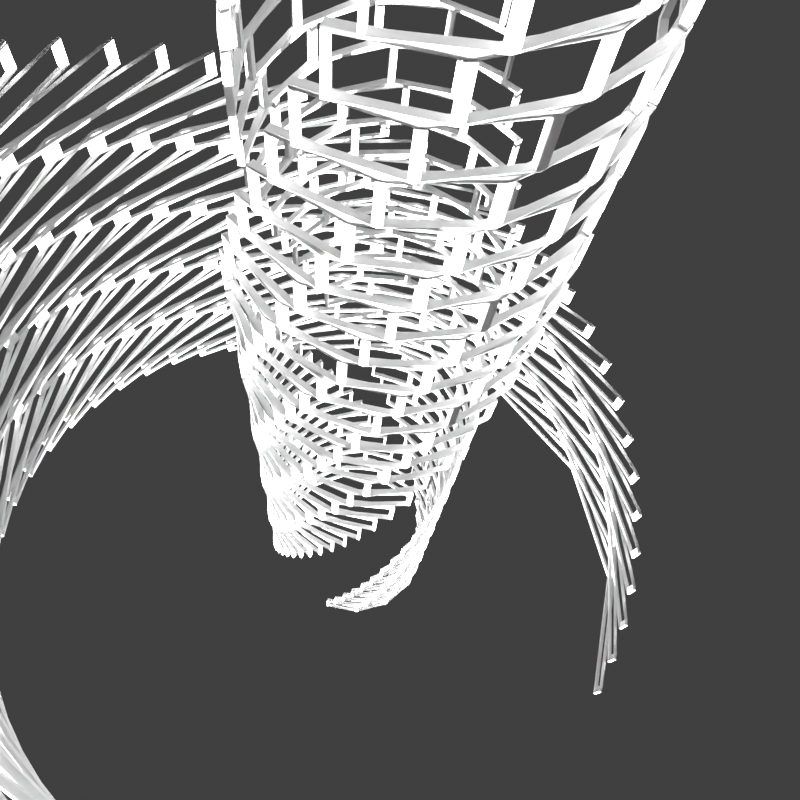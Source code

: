 # Source: case.blend  (saved by Blender 4.0.36; exported with 4.5.12 LTS)
import bpy
from mathutils import Matrix  # noqa: F401  (used for matrix-valued properties, if any)

bpy.ops.wm.read_factory_settings(use_empty=True)
scene = bpy.context.scene
scene.name = 'Scene'

# ---- collections
col_collection = bpy.data.collections.new('Collection'); scene.collection.children.link(col_collection)

# ---- materials (node trees are filled in below, after node groups)
mat_blue = bpy.data.materials.new('Blue')
mat_blue.use_transparent_shadow = False
mat_vert = bpy.data.materials.new('Vert')
mat_vert.use_transparent_shadow = False

# ---- material node trees
mat_blue.use_nodes = True; mat_blue.node_tree.nodes.clear()
_N = mat_blue.node_tree.nodes; _L = mat_blue.node_tree.links
n0 = _N.new('ShaderNodeBsdfPrincipled'); n0.name = 'Principled BSDF'; n0.location = (10, 300)
n0.inputs[0].default_value = (0.0, 0.01392, 0.8003, 1.0)
n0.inputs[2].default_value = 0.4093
n0.inputs[3].default_value = 1.45
n0.inputs[4].default_value = 0.4767
n1 = _N.new('ShaderNodeOutputMaterial'); n1.name = 'Material Output'; n1.location = (300, 300)
_L.new(n0.outputs[0], n1.inputs[0])
n1.is_active_output = True
mat_vert.use_nodes = True; mat_vert.node_tree.nodes.clear()
_N = mat_vert.node_tree.nodes; _L = mat_vert.node_tree.links
n0 = _N.new('ShaderNodeBsdfPrincipled'); n0.name = 'Principled BSDF'; n0.location = (10, 300)
n0.inputs[0].default_value = (0.0, 0.8004, 0.002401, 1.0)
n0.inputs[1].default_value = 0.2487
n0.inputs[2].default_value = 0.2746
n0.inputs[3].default_value = 1.45
n1 = _N.new('ShaderNodeOutputMaterial'); n1.name = 'Material Output'; n1.location = (300, 300)
_L.new(n0.outputs[0], n1.inputs[0])
n1.is_active_output = True

# ---- world
world_world = bpy.data.worlds.new('World'); scene.world = world_world
world_world.use_nodes = True; world_world.node_tree.nodes.clear()
_N = world_world.node_tree.nodes; _L = world_world.node_tree.links
n0 = _N.new('ShaderNodeOutputWorld'); n0.name = 'World Output'; n0.location = (300, 300)
n1 = _N.new('ShaderNodeBackground'); n1.name = 'Background'; n1.location = (10, 300)
n1.inputs[0].default_value = (0.05088, 0.05088, 0.05088, 1.0)
_L.new(n1.outputs[0], n0.inputs[0])
n0.is_active_output = True
world_world.color = (0.05088, 0.05088, 0.05088)
world_world.use_sun_shadow = False
world_world.sun_shadow_jitter_overblur = 0.0

# ---- cameras
cam_camera = bpy.data.cameras.new('Camera')
cam_camera.ortho_scale = 8.1

# ---- lights
light_sun = bpy.data.lights.new('Sun', 'SUN')
light_sun.transmission_factor = 0.0
light_sun.energy = 50.0

# ---- meshes
me_cube_001 = bpy.data.meshes.new('Cube.001')
me_cube_001.from_pydata([(-1.0, -1.0, -0.1), (-1.0, -1.0, 0.1), (-1.0, 1.0, -0.1), (-1.0, 1.0, 0.1), (1.0, -1.0, -0.1), (1.0, -1.0, 0.1), (1.0, 1.0, -0.1), (1.0, 1.0, 0.1), (0.9, -0.9, -0.1), (-0.9, 0.9, -0.1), (0.9, 0.9, -0.1), (-0.9, -0.9, -0.1), (-0.9, -0.9, 0.1), (0.9, 0.9, 0.1), (-0.9, 0.9, 0.1), (0.9, -0.9, 0.1), (1.0, -1.0, -0.1), (1.0, -1.0, 0.1), (1.0, 1.0, -0.1), (1.0, 1.0, 0.1), (3.0, -1.0, -0.1), (3.0, -1.0, 0.1), (3.0, 1.0, -0.1), (3.0, 1.0, 0.1), (2.9, -0.9, -0.1), (1.1, 0.9, -0.1), (2.9, 0.9, -0.1), (1.1, -0.9, -0.1), (1.1, -0.9, 0.1), (2.9, 0.9, 0.1), (1.1, 0.9, 0.1), (2.9, -0.9, 0.1), (3.0, -1.0, -0.1), (3.0, -1.0, 0.1), (3.0, 1.0, -0.1), (3.0, 1.0, 0.1), (5.0, -1.0, -0.1), (5.0, -1.0, 0.1), (5.0, 1.0, -0.1), (5.0, 1.0, 0.1), (4.9, -0.9, -0.1), (3.1, 0.9, -0.1), (4.9, 0.9, -0.1), (3.1, -0.9, -0.1), (3.1, -0.9, 0.1), (4.9, 0.9, 0.1), (3.1, 0.9, 0.1), (4.9, -0.9, 0.1), (5.0, -1.0, -0.1), (5.0, -1.0, 0.1), (5.0, 1.0, -0.1), (5.0, 1.0, 0.1), (7.0, -1.0, -0.1), (7.0, -1.0, 0.1), (7.0, 1.0, -0.1), (7.0, 1.0, 0.1), (6.9, -0.9, -0.1), (5.1, 0.9, -0.1), (6.9, 0.9, -0.1), (5.1, -0.9, -0.1), (5.1, -0.9, 0.1), (6.9, 0.9, 0.1), (5.1, 0.9, 0.1), (6.9, -0.9, 0.1), (7.0, -1.0, -0.1), (7.0, -1.0, 0.1), (7.0, 1.0, -0.1), (7.0, 1.0, 0.1), (9.0, -1.0, -0.1), (9.0, -1.0, 0.1), (9.0, 1.0, -0.1), (9.0, 1.0, 0.1), (8.9, -0.9, -0.1), (7.1, 0.9, -0.1), (8.9, 0.9, -0.1), (7.1, -0.9, -0.1), (7.1, -0.9, 0.1), (8.9, 0.9, 0.1), (7.1, 0.9, 0.1), (8.9, -0.9, 0.1)], [], [(0, 1, 3, 2), (2, 3, 7, 6), (6, 7, 5, 4), (4, 5, 1, 0), (11, 0, 2, 6, 4, 8, 10, 9), (4, 0, 11, 8), (3, 1, 5, 15, 12, 14), (5, 7, 3, 14, 13, 15), (12, 11, 9, 14), (14, 9, 10, 13), (10, 8, 15, 13), (8, 11, 12, 15), (16, 17, 19, 18), (18, 19, 23, 22), (22, 23, 21, 20), (20, 21, 17, 16), (27, 16, 18, 22, 20, 24, 26, 25), (20, 16, 27, 24), (19, 17, 21, 31, 28, 30), (21, 23, 19, 30, 29, 31), (28, 27, 25, 30), (30, 25, 26, 29), (26, 24, 31, 29), (24, 27, 28, 31), (32, 33, 35, 34), (34, 35, 39, 38), (38, 39, 37, 36), (36, 37, 33, 32), (43, 32, 34, 38, 36, 40, 42, 41), (36, 32, 43, 40), (35, 33, 37, 47, 44, 46), (37, 39, 35, 46, 45, 47), (44, 43, 41, 46), (46, 41, 42, 45), (42, 40, 47, 45), (40, 43, 44, 47), (48, 49, 51, 50), (50, 51, 55, 54), (54, 55, 53, 52), (52, 53, 49, 48), (59, 48, 50, 54, 52, 56, 58, 57), (52, 48, 59, 56), (51, 49, 53, 63, 60, 62), (53, 55, 51, 62, 61, 63), (60, 59, 57, 62), (62, 57, 58, 61), (58, 56, 63, 61), (56, 59, 60, 63), (64, 65, 67, 66), (66, 67, 71, 70), (70, 71, 69, 68), (68, 69, 65, 64), (75, 64, 66, 70, 68, 72, 74, 73), (68, 64, 75, 72), (67, 65, 69, 79, 76, 78), (69, 71, 67, 78, 77, 79), (76, 75, 73, 78), (78, 73, 74, 77), (74, 72, 79, 77), (72, 75, 76, 79)])
_uv = me_cube_001.uv_layers.new(name='UVMap')
_uv.uv.foreach_set('vector', [0.375, 0.0, 0.625, 0.0, 0.625, 0.25, 0.375, 0.25, 0.375, 0.25, 0.625, 0.25, 0.625, 0.5, 0.375, 0.5, 0.375, 0.5, 0.625, 0.5, 0.625, 0.75, 0.375, 0.75, 0.375, 0.75, 0.625, 0.75, 0.625, 1.0, 0.375, 1.0, 0.1375, 0.7375, 0.125, 0.75, 0.125, 0.5, 0.375, 0.5, 0.375, 0.75, 0.3625, 0.7375, 0.3625, 0.5125, 0.1375, 0.5125, 0.375, 0.75, 0.125, 0.75, 0.1375, 0.7375, 0.3625, 0.7375, 0.875, 0.5, 0.875, 0.75, 0.625, 0.75, 0.6375, 0.7375, 0.8625, 0.7375, 0.8625, 0.5125, 0.625, 0.75, 0.625, 0.5, 0.875, 0.5, 0.8625, 0.5125, 0.6375, 0.5125, 0.6375, 0.7375, 0.5625, 0.0, 0.4375, 0.0, 0.4375, 0.25, 0.5625, 0.25, 0.5625, 0.25, 0.4375, 0.25, 0.4375, 0.5, 0.5625, 0.5, 0.4375, 0.5, 0.4375, 0.75, 0.5625, 0.75, 0.5625, 0.5, 0.4375, 0.75, 0.4375, 1.0, 0.5625, 1.0, 0.5625, 0.75, 0.375, 0.0, 0.625, 0.0, 0.625, 0.25, 0.375, 0.25, 0.375, 0.25, 0.625, 0.25, 0.625, 0.5, 0.375, 0.5, 0.375, 0.5, 0.625, 0.5, 0.625, 0.75, 0.375, 0.75, 0.375, 0.75, 0.625, 0.75, 0.625, 1.0, 0.375, 1.0, 0.1375, 0.7375, 0.125, 0.75, 0.125, 0.5, 0.375, 0.5, 0.375, 0.75, 0.3625, 0.7375, 0.3625, 0.5125, 0.1375, 0.5125, 0.375, 0.75, 0.125, 0.75, 0.1375, 0.7375, 0.3625, 0.7375, 0.875, 0.5, 0.875, 0.75, 0.625, 0.75, 0.6375, 0.7375, 0.8625, 0.7375, 0.8625, 0.5125, 0.625, 0.75, 0.625, 0.5, 0.875, 0.5, 0.8625, 0.5125, 0.6375, 0.5125, 0.6375, 0.7375, 0.5625, 0.0, 0.4375, 0.0, 0.4375, 0.25, 0.5625, 0.25, 0.5625, 0.25, 0.4375, 0.25, 0.4375, 0.5, 0.5625, 0.5, 0.4375, 0.5, 0.4375, 0.75, 0.5625, 0.75, 0.5625, 0.5, 0.4375, 0.75, 0.4375, 1.0, 0.5625, 1.0, 0.5625, 0.75, 0.375, 0.0, 0.625, 0.0, 0.625, 0.25, 0.375, 0.25, 0.375, 0.25, 0.625, 0.25, 0.625, 0.5, 0.375, 0.5, 0.375, 0.5, 0.625, 0.5, 0.625, 0.75, 0.375, 0.75, 0.375, 0.75, 0.625, 0.75, 0.625, 1.0, 0.375, 1.0, 0.1375, 0.7375, 0.125, 0.75, 0.125, 0.5, 0.375, 0.5, 0.375, 0.75, 0.3625, 0.7375, 0.3625, 0.5125, 0.1375, 0.5125, 0.375, 0.75, 0.125, 0.75, 0.1375, 0.7375, 0.3625, 0.7375, 0.875, 0.5, 0.875, 0.75, 0.625, 0.75, 0.6375, 0.7375, 0.8625, 0.7375, 0.8625, 0.5125, 0.625, 0.75, 0.625, 0.5, 0.875, 0.5, 0.8625, 0.5125, 0.6375, 0.5125, 0.6375, 0.7375, 0.5625, 0.0, 0.4375, 0.0, 0.4375, 0.25, 0.5625, 0.25, 0.5625, 0.25, 0.4375, 0.25, 0.4375, 0.5, 0.5625, 0.5, 0.4375, 0.5, 0.4375, 0.75, 0.5625, 0.75, 0.5625, 0.5, 0.4375, 0.75, 0.4375, 1.0, 0.5625, 1.0, 0.5625, 0.75, 0.375, 0.0, 0.625, 0.0, 0.625, 0.25, 0.375, 0.25, 0.375, 0.25, 0.625, 0.25, 0.625, 0.5, 0.375, 0.5, 0.375, 0.5, 0.625, 0.5, 0.625, 0.75, 0.375, 0.75, 0.375, 0.75, 0.625, 0.75, 0.625, 1.0, 0.375, 1.0, 0.1375, 0.7375, 0.125, 0.75, 0.125, 0.5, 0.375, 0.5, 0.375, 0.75, 0.3625, 0.7375, 0.3625, 0.5125, 0.1375, 0.5125, 0.375, 0.75, 0.125, 0.75, 0.1375, 0.7375, 0.3625, 0.7375, 0.875, 0.5, 0.875, 0.75, 0.625, 0.75, 0.6375, 0.7375, 0.8625, 0.7375, 0.8625, 0.5125, 0.625, 0.75, 0.625, 0.5, 0.875, 0.5, 0.8625, 0.5125, 0.6375, 0.5125, 0.6375, 0.7375, 0.5625, 0.0, 0.4375, 0.0, 0.4375, 0.25, 0.5625, 0.25, 0.5625, 0.25, 0.4375, 0.25, 0.4375, 0.5, 0.5625, 0.5, 0.4375, 0.5, 0.4375, 0.75, 0.5625, 0.75, 0.5625, 0.5, 0.4375, 0.75, 0.4375, 1.0, 0.5625, 1.0, 0.5625, 0.75, 0.375, 0.0, 0.625, 0.0, 0.625, 0.25, 0.375, 0.25, 0.375, 0.25, 0.625, 0.25, 0.625, 0.5, 0.375, 0.5, 0.375, 0.5, 0.625, 0.5, 0.625, 0.75, 0.375, 0.75, 0.375, 0.75, 0.625, 0.75, 0.625, 1.0, 0.375, 1.0, 0.1375, 0.7375, 0.125, 0.75, 0.125, 0.5, 0.375, 0.5, 0.375, 0.75, 0.3625, 0.7375, 0.3625, 0.5125, 0.1375, 0.5125, 0.375, 0.75, 0.125, 0.75, 0.1375, 0.7375, 0.3625, 0.7375, 0.875, 0.5, 0.875, 0.75, 0.625, 0.75, 0.6375, 0.7375, 0.8625, 0.7375, 0.8625, 0.5125, 0.625, 0.75, 0.625, 0.5, 0.875, 0.5, 0.8625, 0.5125, 0.6375, 0.5125, 0.6375, 0.7375, 0.5625, 0.0, 0.4375, 0.0, 0.4375, 0.25, 0.5625, 0.25, 0.5625, 0.25, 0.4375, 0.25, 0.4375, 0.5, 0.5625, 0.5, 0.4375, 0.5, 0.4375, 0.75, 0.5625, 0.75, 0.5625, 0.5, 0.4375, 0.75, 0.4375, 1.0, 0.5625, 1.0, 0.5625, 0.75])
me_cube_001.update()
me_cube = bpy.data.meshes.new('Cube')
me_cube.from_pydata([(-1.0, -1.0, -1.0), (-1.0, -1.0, 1.0), (-1.0, 1.0, -1.0), (-1.0, 1.0, 1.0), (1.0, -1.0, -1.0), (1.0, -1.0, 1.0), (1.0, 1.0, -1.0), (1.0, 1.0, 1.0)], [], [(0, 1, 3, 2), (2, 3, 7, 6), (6, 7, 5, 4), (4, 5, 1, 0), (2, 6, 4, 0), (7, 3, 1, 5)])
_uv = me_cube.uv_layers.new(name='UVMap')
_uv.uv.foreach_set('vector', [0.375, 0.0, 0.625, 0.0, 0.625, 0.25, 0.375, 0.25, 0.375, 0.25, 0.625, 0.25, 0.625, 0.5, 0.375, 0.5, 0.375, 0.5, 0.625, 0.5, 0.625, 0.75, 0.375, 0.75, 0.375, 0.75, 0.625, 0.75, 0.625, 1.0, 0.375, 1.0, 0.125, 0.5, 0.375, 0.5, 0.375, 0.75, 0.125, 0.75, 0.625, 0.5, 0.875, 0.5, 0.875, 0.75, 0.625, 0.75])
me_cube.materials.append(mat_blue)
me_cube.update()
me_cylinder = bpy.data.meshes.new('Cylinder')
me_cylinder.from_pydata([(0.01996, 1.012, 0.3215), (0.886, -0.4885, 0.3215), (-0.8461, -0.4885, 0.3215), (-0.05987, -0.03457, -0.9644)], [], [(1, 2, 0), (0, 2, 3), (2, 1, 3), (1, 0, 3)])
_uv = me_cylinder.uv_layers.new(name='UVMap')
_uv.uv.foreach_set('vector', [0.4578, 0.13, 0.04215, 0.13, 0.25, 0.49, 0.25, 0.49, 0.04215, 0.13, 0.25, 0.49, 0.04215, 0.13, 0.4578, 0.13, 0.04215, 0.13, 0.4578, 0.13, 0.25, 0.49, 0.4578, 0.13])
me_cylinder.materials.append(mat_vert)
me_cylinder.update()
me_cube_003 = bpy.data.meshes.new('Cube.003')
me_cube_003.from_pydata([(-1.0, -1.0, -0.1), (-1.0, -1.0, 0.1), (-1.0, 1.0, -0.1), (-1.0, 1.0, 0.1), (1.0, -1.0, -0.1), (1.0, -1.0, 0.1), (1.0, 1.0, -0.1), (1.0, 1.0, 0.1), (0.9, -0.9, -0.1), (-0.9, 0.9, -0.1), (0.9, 0.9, -0.1), (-0.9, -0.9, -0.1), (-0.9, -0.9, 0.1), (0.9, 0.9, 0.1), (-0.9, 0.9, 0.1), (0.9, -0.9, 0.1), (1.0, -1.0, -0.1), (1.0, -1.0, 0.1), (1.0, 1.0, -0.1), (1.0, 1.0, 0.1), (3.0, -1.0, -0.1), (3.0, -1.0, 0.1), (3.0, 1.0, -0.1), (3.0, 1.0, 0.1), (2.9, -0.9, -0.1), (1.1, 0.9, -0.1), (2.9, 0.9, -0.1), (1.1, -0.9, -0.1), (1.1, -0.9, 0.1), (2.9, 0.9, 0.1), (1.1, 0.9, 0.1), (2.9, -0.9, 0.1), (3.0, -1.0, -0.1), (3.0, -1.0, 0.1), (3.0, 1.0, -0.1), (3.0, 1.0, 0.1), (5.0, -1.0, -0.1), (5.0, -1.0, 0.1), (5.0, 1.0, -0.1), (5.0, 1.0, 0.1), (4.9, -0.9, -0.1), (3.1, 0.9, -0.1), (4.9, 0.9, -0.1), (3.1, -0.9, -0.1), (3.1, -0.9, 0.1), (4.9, 0.9, 0.1), (3.1, 0.9, 0.1), (4.9, -0.9, 0.1), (5.0, -1.0, -0.1), (5.0, -1.0, 0.1), (5.0, 1.0, -0.1), (5.0, 1.0, 0.1), (7.0, -1.0, -0.1), (7.0, -1.0, 0.1), (7.0, 1.0, -0.1), (7.0, 1.0, 0.1), (6.9, -0.9, -0.1), (5.1, 0.9, -0.1), (6.9, 0.9, -0.1), (5.1, -0.9, -0.1), (5.1, -0.9, 0.1), (6.9, 0.9, 0.1), (5.1, 0.9, 0.1), (6.9, -0.9, 0.1), (7.0, -1.0, -0.1), (7.0, -1.0, 0.1), (7.0, 1.0, -0.1), (7.0, 1.0, 0.1), (9.0, -1.0, -0.1), (9.0, -1.0, 0.1), (9.0, 1.0, -0.1), (9.0, 1.0, 0.1), (8.9, -0.9, -0.1), (7.1, 0.9, -0.1), (8.9, 0.9, -0.1), (7.1, -0.9, -0.1), (7.1, -0.9, 0.1), (8.9, 0.9, 0.1), (7.1, 0.9, 0.1), (8.9, -0.9, 0.1)], [], [(0, 1, 3, 2), (2, 3, 7, 6), (6, 7, 5, 4), (4, 5, 1, 0), (11, 0, 2, 6, 4, 8, 10, 9), (4, 0, 11, 8), (3, 1, 5, 15, 12, 14), (5, 7, 3, 14, 13, 15), (12, 11, 9, 14), (14, 9, 10, 13), (10, 8, 15, 13), (8, 11, 12, 15), (16, 17, 19, 18), (18, 19, 23, 22), (22, 23, 21, 20), (20, 21, 17, 16), (27, 16, 18, 22, 20, 24, 26, 25), (20, 16, 27, 24), (19, 17, 21, 31, 28, 30), (21, 23, 19, 30, 29, 31), (28, 27, 25, 30), (30, 25, 26, 29), (26, 24, 31, 29), (24, 27, 28, 31), (32, 33, 35, 34), (34, 35, 39, 38), (38, 39, 37, 36), (36, 37, 33, 32), (43, 32, 34, 38, 36, 40, 42, 41), (36, 32, 43, 40), (35, 33, 37, 47, 44, 46), (37, 39, 35, 46, 45, 47), (44, 43, 41, 46), (46, 41, 42, 45), (42, 40, 47, 45), (40, 43, 44, 47), (48, 49, 51, 50), (50, 51, 55, 54), (54, 55, 53, 52), (52, 53, 49, 48), (59, 48, 50, 54, 52, 56, 58, 57), (52, 48, 59, 56), (51, 49, 53, 63, 60, 62), (53, 55, 51, 62, 61, 63), (60, 59, 57, 62), (62, 57, 58, 61), (58, 56, 63, 61), (56, 59, 60, 63), (64, 65, 67, 66), (66, 67, 71, 70), (70, 71, 69, 68), (68, 69, 65, 64), (75, 64, 66, 70, 68, 72, 74, 73), (68, 64, 75, 72), (67, 65, 69, 79, 76, 78), (69, 71, 67, 78, 77, 79), (76, 75, 73, 78), (78, 73, 74, 77), (74, 72, 79, 77), (72, 75, 76, 79)])
_uv = me_cube_003.uv_layers.new(name='UVMap')
_uv.uv.foreach_set('vector', [0.375, 0.0, 0.625, 0.0, 0.625, 0.25, 0.375, 0.25, 0.375, 0.25, 0.625, 0.25, 0.625, 0.5, 0.375, 0.5, 0.375, 0.5, 0.625, 0.5, 0.625, 0.75, 0.375, 0.75, 0.375, 0.75, 0.625, 0.75, 0.625, 1.0, 0.375, 1.0, 0.1375, 0.7375, 0.125, 0.75, 0.125, 0.5, 0.375, 0.5, 0.375, 0.75, 0.3625, 0.7375, 0.3625, 0.5125, 0.1375, 0.5125, 0.375, 0.75, 0.125, 0.75, 0.1375, 0.7375, 0.3625, 0.7375, 0.875, 0.5, 0.875, 0.75, 0.625, 0.75, 0.6375, 0.7375, 0.8625, 0.7375, 0.8625, 0.5125, 0.625, 0.75, 0.625, 0.5, 0.875, 0.5, 0.8625, 0.5125, 0.6375, 0.5125, 0.6375, 0.7375, 0.5625, 0.0, 0.4375, 0.0, 0.4375, 0.25, 0.5625, 0.25, 0.5625, 0.25, 0.4375, 0.25, 0.4375, 0.5, 0.5625, 0.5, 0.4375, 0.5, 0.4375, 0.75, 0.5625, 0.75, 0.5625, 0.5, 0.4375, 0.75, 0.4375, 1.0, 0.5625, 1.0, 0.5625, 0.75, 0.375, 0.0, 0.625, 0.0, 0.625, 0.25, 0.375, 0.25, 0.375, 0.25, 0.625, 0.25, 0.625, 0.5, 0.375, 0.5, 0.375, 0.5, 0.625, 0.5, 0.625, 0.75, 0.375, 0.75, 0.375, 0.75, 0.625, 0.75, 0.625, 1.0, 0.375, 1.0, 0.1375, 0.7375, 0.125, 0.75, 0.125, 0.5, 0.375, 0.5, 0.375, 0.75, 0.3625, 0.7375, 0.3625, 0.5125, 0.1375, 0.5125, 0.375, 0.75, 0.125, 0.75, 0.1375, 0.7375, 0.3625, 0.7375, 0.875, 0.5, 0.875, 0.75, 0.625, 0.75, 0.6375, 0.7375, 0.8625, 0.7375, 0.8625, 0.5125, 0.625, 0.75, 0.625, 0.5, 0.875, 0.5, 0.8625, 0.5125, 0.6375, 0.5125, 0.6375, 0.7375, 0.5625, 0.0, 0.4375, 0.0, 0.4375, 0.25, 0.5625, 0.25, 0.5625, 0.25, 0.4375, 0.25, 0.4375, 0.5, 0.5625, 0.5, 0.4375, 0.5, 0.4375, 0.75, 0.5625, 0.75, 0.5625, 0.5, 0.4375, 0.75, 0.4375, 1.0, 0.5625, 1.0, 0.5625, 0.75, 0.375, 0.0, 0.625, 0.0, 0.625, 0.25, 0.375, 0.25, 0.375, 0.25, 0.625, 0.25, 0.625, 0.5, 0.375, 0.5, 0.375, 0.5, 0.625, 0.5, 0.625, 0.75, 0.375, 0.75, 0.375, 0.75, 0.625, 0.75, 0.625, 1.0, 0.375, 1.0, 0.1375, 0.7375, 0.125, 0.75, 0.125, 0.5, 0.375, 0.5, 0.375, 0.75, 0.3625, 0.7375, 0.3625, 0.5125, 0.1375, 0.5125, 0.375, 0.75, 0.125, 0.75, 0.1375, 0.7375, 0.3625, 0.7375, 0.875, 0.5, 0.875, 0.75, 0.625, 0.75, 0.6375, 0.7375, 0.8625, 0.7375, 0.8625, 0.5125, 0.625, 0.75, 0.625, 0.5, 0.875, 0.5, 0.8625, 0.5125, 0.6375, 0.5125, 0.6375, 0.7375, 0.5625, 0.0, 0.4375, 0.0, 0.4375, 0.25, 0.5625, 0.25, 0.5625, 0.25, 0.4375, 0.25, 0.4375, 0.5, 0.5625, 0.5, 0.4375, 0.5, 0.4375, 0.75, 0.5625, 0.75, 0.5625, 0.5, 0.4375, 0.75, 0.4375, 1.0, 0.5625, 1.0, 0.5625, 0.75, 0.375, 0.0, 0.625, 0.0, 0.625, 0.25, 0.375, 0.25, 0.375, 0.25, 0.625, 0.25, 0.625, 0.5, 0.375, 0.5, 0.375, 0.5, 0.625, 0.5, 0.625, 0.75, 0.375, 0.75, 0.375, 0.75, 0.625, 0.75, 0.625, 1.0, 0.375, 1.0, 0.1375, 0.7375, 0.125, 0.75, 0.125, 0.5, 0.375, 0.5, 0.375, 0.75, 0.3625, 0.7375, 0.3625, 0.5125, 0.1375, 0.5125, 0.375, 0.75, 0.125, 0.75, 0.1375, 0.7375, 0.3625, 0.7375, 0.875, 0.5, 0.875, 0.75, 0.625, 0.75, 0.6375, 0.7375, 0.8625, 0.7375, 0.8625, 0.5125, 0.625, 0.75, 0.625, 0.5, 0.875, 0.5, 0.8625, 0.5125, 0.6375, 0.5125, 0.6375, 0.7375, 0.5625, 0.0, 0.4375, 0.0, 0.4375, 0.25, 0.5625, 0.25, 0.5625, 0.25, 0.4375, 0.25, 0.4375, 0.5, 0.5625, 0.5, 0.4375, 0.5, 0.4375, 0.75, 0.5625, 0.75, 0.5625, 0.5, 0.4375, 0.75, 0.4375, 1.0, 0.5625, 1.0, 0.5625, 0.75, 0.375, 0.0, 0.625, 0.0, 0.625, 0.25, 0.375, 0.25, 0.375, 0.25, 0.625, 0.25, 0.625, 0.5, 0.375, 0.5, 0.375, 0.5, 0.625, 0.5, 0.625, 0.75, 0.375, 0.75, 0.375, 0.75, 0.625, 0.75, 0.625, 1.0, 0.375, 1.0, 0.1375, 0.7375, 0.125, 0.75, 0.125, 0.5, 0.375, 0.5, 0.375, 0.75, 0.3625, 0.7375, 0.3625, 0.5125, 0.1375, 0.5125, 0.375, 0.75, 0.125, 0.75, 0.1375, 0.7375, 0.3625, 0.7375, 0.875, 0.5, 0.875, 0.75, 0.625, 0.75, 0.6375, 0.7375, 0.8625, 0.7375, 0.8625, 0.5125, 0.625, 0.75, 0.625, 0.5, 0.875, 0.5, 0.8625, 0.5125, 0.6375, 0.5125, 0.6375, 0.7375, 0.5625, 0.0, 0.4375, 0.0, 0.4375, 0.25, 0.5625, 0.25, 0.5625, 0.25, 0.4375, 0.25, 0.4375, 0.5, 0.5625, 0.5, 0.4375, 0.5, 0.4375, 0.75, 0.5625, 0.75, 0.5625, 0.5, 0.4375, 0.75, 0.4375, 1.0, 0.5625, 1.0, 0.5625, 0.75])
me_cube_003.update()
me_cube_004 = bpy.data.meshes.new('Cube.004')
me_cube_004.from_pydata([(-1.0, -1.0, -0.1), (-1.0, -1.0, 0.1), (-1.0, 1.0, -0.1), (-1.0, 1.0, 0.1), (1.0, -1.0, -0.1), (1.0, -1.0, 0.1), (1.0, 1.0, -0.1), (1.0, 1.0, 0.1), (0.9, -0.9, -0.1), (-0.9, 0.9, -0.1), (0.9, 0.9, -0.1), (-0.9, -0.9, -0.1), (-0.9, -0.9, 0.1), (0.9, 0.9, 0.1), (-0.9, 0.9, 0.1), (0.9, -0.9, 0.1), (1.0, -1.0, -0.1), (1.0, -1.0, 0.1), (1.0, 1.0, -0.1), (1.0, 1.0, 0.1), (3.0, -1.0, -0.1), (3.0, -1.0, 0.1), (3.0, 1.0, -0.1), (3.0, 1.0, 0.1), (2.9, -0.9, -0.1), (1.1, 0.9, -0.1), (2.9, 0.9, -0.1), (1.1, -0.9, -0.1), (1.1, -0.9, 0.1), (2.9, 0.9, 0.1), (1.1, 0.9, 0.1), (2.9, -0.9, 0.1), (3.0, -1.0, -0.1), (3.0, -1.0, 0.1), (3.0, 1.0, -0.1), (3.0, 1.0, 0.1), (5.0, -1.0, -0.1), (5.0, -1.0, 0.1), (5.0, 1.0, -0.1), (5.0, 1.0, 0.1), (4.9, -0.9, -0.1), (3.1, 0.9, -0.1), (4.9, 0.9, -0.1), (3.1, -0.9, -0.1), (3.1, -0.9, 0.1), (4.9, 0.9, 0.1), (3.1, 0.9, 0.1), (4.9, -0.9, 0.1), (5.0, -1.0, -0.1), (5.0, -1.0, 0.1), (5.0, 1.0, -0.1), (5.0, 1.0, 0.1), (7.0, -1.0, -0.1), (7.0, -1.0, 0.1), (7.0, 1.0, -0.1), (7.0, 1.0, 0.1), (6.9, -0.9, -0.1), (5.1, 0.9, -0.1), (6.9, 0.9, -0.1), (5.1, -0.9, -0.1), (5.1, -0.9, 0.1), (6.9, 0.9, 0.1), (5.1, 0.9, 0.1), (6.9, -0.9, 0.1), (7.0, -1.0, -0.1), (7.0, -1.0, 0.1), (7.0, 1.0, -0.1), (7.0, 1.0, 0.1), (9.0, -1.0, -0.1), (9.0, -1.0, 0.1), (9.0, 1.0, -0.1), (9.0, 1.0, 0.1), (8.9, -0.9, -0.1), (7.1, 0.9, -0.1), (8.9, 0.9, -0.1), (7.1, -0.9, -0.1), (7.1, -0.9, 0.1), (8.9, 0.9, 0.1), (7.1, 0.9, 0.1), (8.9, -0.9, 0.1)], [], [(0, 1, 3, 2), (2, 3, 7, 6), (6, 7, 5, 4), (4, 5, 1, 0), (11, 0, 2, 6, 4, 8, 10, 9), (4, 0, 11, 8), (3, 1, 5, 15, 12, 14), (5, 7, 3, 14, 13, 15), (12, 11, 9, 14), (14, 9, 10, 13), (10, 8, 15, 13), (8, 11, 12, 15), (16, 17, 19, 18), (18, 19, 23, 22), (22, 23, 21, 20), (20, 21, 17, 16), (27, 16, 18, 22, 20, 24, 26, 25), (20, 16, 27, 24), (19, 17, 21, 31, 28, 30), (21, 23, 19, 30, 29, 31), (28, 27, 25, 30), (30, 25, 26, 29), (26, 24, 31, 29), (24, 27, 28, 31), (32, 33, 35, 34), (34, 35, 39, 38), (38, 39, 37, 36), (36, 37, 33, 32), (43, 32, 34, 38, 36, 40, 42, 41), (36, 32, 43, 40), (35, 33, 37, 47, 44, 46), (37, 39, 35, 46, 45, 47), (44, 43, 41, 46), (46, 41, 42, 45), (42, 40, 47, 45), (40, 43, 44, 47), (48, 49, 51, 50), (50, 51, 55, 54), (54, 55, 53, 52), (52, 53, 49, 48), (59, 48, 50, 54, 52, 56, 58, 57), (52, 48, 59, 56), (51, 49, 53, 63, 60, 62), (53, 55, 51, 62, 61, 63), (60, 59, 57, 62), (62, 57, 58, 61), (58, 56, 63, 61), (56, 59, 60, 63), (64, 65, 67, 66), (66, 67, 71, 70), (70, 71, 69, 68), (68, 69, 65, 64), (75, 64, 66, 70, 68, 72, 74, 73), (68, 64, 75, 72), (67, 65, 69, 79, 76, 78), (69, 71, 67, 78, 77, 79), (76, 75, 73, 78), (78, 73, 74, 77), (74, 72, 79, 77), (72, 75, 76, 79)])
_uv = me_cube_004.uv_layers.new(name='UVMap')
_uv.uv.foreach_set('vector', [0.375, 0.0, 0.625, 0.0, 0.625, 0.25, 0.375, 0.25, 0.375, 0.25, 0.625, 0.25, 0.625, 0.5, 0.375, 0.5, 0.375, 0.5, 0.625, 0.5, 0.625, 0.75, 0.375, 0.75, 0.375, 0.75, 0.625, 0.75, 0.625, 1.0, 0.375, 1.0, 0.1375, 0.7375, 0.125, 0.75, 0.125, 0.5, 0.375, 0.5, 0.375, 0.75, 0.3625, 0.7375, 0.3625, 0.5125, 0.1375, 0.5125, 0.375, 0.75, 0.125, 0.75, 0.1375, 0.7375, 0.3625, 0.7375, 0.875, 0.5, 0.875, 0.75, 0.625, 0.75, 0.6375, 0.7375, 0.8625, 0.7375, 0.8625, 0.5125, 0.625, 0.75, 0.625, 0.5, 0.875, 0.5, 0.8625, 0.5125, 0.6375, 0.5125, 0.6375, 0.7375, 0.5625, 0.0, 0.4375, 0.0, 0.4375, 0.25, 0.5625, 0.25, 0.5625, 0.25, 0.4375, 0.25, 0.4375, 0.5, 0.5625, 0.5, 0.4375, 0.5, 0.4375, 0.75, 0.5625, 0.75, 0.5625, 0.5, 0.4375, 0.75, 0.4375, 1.0, 0.5625, 1.0, 0.5625, 0.75, 0.375, 0.0, 0.625, 0.0, 0.625, 0.25, 0.375, 0.25, 0.375, 0.25, 0.625, 0.25, 0.625, 0.5, 0.375, 0.5, 0.375, 0.5, 0.625, 0.5, 0.625, 0.75, 0.375, 0.75, 0.375, 0.75, 0.625, 0.75, 0.625, 1.0, 0.375, 1.0, 0.1375, 0.7375, 0.125, 0.75, 0.125, 0.5, 0.375, 0.5, 0.375, 0.75, 0.3625, 0.7375, 0.3625, 0.5125, 0.1375, 0.5125, 0.375, 0.75, 0.125, 0.75, 0.1375, 0.7375, 0.3625, 0.7375, 0.875, 0.5, 0.875, 0.75, 0.625, 0.75, 0.6375, 0.7375, 0.8625, 0.7375, 0.8625, 0.5125, 0.625, 0.75, 0.625, 0.5, 0.875, 0.5, 0.8625, 0.5125, 0.6375, 0.5125, 0.6375, 0.7375, 0.5625, 0.0, 0.4375, 0.0, 0.4375, 0.25, 0.5625, 0.25, 0.5625, 0.25, 0.4375, 0.25, 0.4375, 0.5, 0.5625, 0.5, 0.4375, 0.5, 0.4375, 0.75, 0.5625, 0.75, 0.5625, 0.5, 0.4375, 0.75, 0.4375, 1.0, 0.5625, 1.0, 0.5625, 0.75, 0.375, 0.0, 0.625, 0.0, 0.625, 0.25, 0.375, 0.25, 0.375, 0.25, 0.625, 0.25, 0.625, 0.5, 0.375, 0.5, 0.375, 0.5, 0.625, 0.5, 0.625, 0.75, 0.375, 0.75, 0.375, 0.75, 0.625, 0.75, 0.625, 1.0, 0.375, 1.0, 0.1375, 0.7375, 0.125, 0.75, 0.125, 0.5, 0.375, 0.5, 0.375, 0.75, 0.3625, 0.7375, 0.3625, 0.5125, 0.1375, 0.5125, 0.375, 0.75, 0.125, 0.75, 0.1375, 0.7375, 0.3625, 0.7375, 0.875, 0.5, 0.875, 0.75, 0.625, 0.75, 0.6375, 0.7375, 0.8625, 0.7375, 0.8625, 0.5125, 0.625, 0.75, 0.625, 0.5, 0.875, 0.5, 0.8625, 0.5125, 0.6375, 0.5125, 0.6375, 0.7375, 0.5625, 0.0, 0.4375, 0.0, 0.4375, 0.25, 0.5625, 0.25, 0.5625, 0.25, 0.4375, 0.25, 0.4375, 0.5, 0.5625, 0.5, 0.4375, 0.5, 0.4375, 0.75, 0.5625, 0.75, 0.5625, 0.5, 0.4375, 0.75, 0.4375, 1.0, 0.5625, 1.0, 0.5625, 0.75, 0.375, 0.0, 0.625, 0.0, 0.625, 0.25, 0.375, 0.25, 0.375, 0.25, 0.625, 0.25, 0.625, 0.5, 0.375, 0.5, 0.375, 0.5, 0.625, 0.5, 0.625, 0.75, 0.375, 0.75, 0.375, 0.75, 0.625, 0.75, 0.625, 1.0, 0.375, 1.0, 0.1375, 0.7375, 0.125, 0.75, 0.125, 0.5, 0.375, 0.5, 0.375, 0.75, 0.3625, 0.7375, 0.3625, 0.5125, 0.1375, 0.5125, 0.375, 0.75, 0.125, 0.75, 0.1375, 0.7375, 0.3625, 0.7375, 0.875, 0.5, 0.875, 0.75, 0.625, 0.75, 0.6375, 0.7375, 0.8625, 0.7375, 0.8625, 0.5125, 0.625, 0.75, 0.625, 0.5, 0.875, 0.5, 0.8625, 0.5125, 0.6375, 0.5125, 0.6375, 0.7375, 0.5625, 0.0, 0.4375, 0.0, 0.4375, 0.25, 0.5625, 0.25, 0.5625, 0.25, 0.4375, 0.25, 0.4375, 0.5, 0.5625, 0.5, 0.4375, 0.5, 0.4375, 0.75, 0.5625, 0.75, 0.5625, 0.5, 0.4375, 0.75, 0.4375, 1.0, 0.5625, 1.0, 0.5625, 0.75, 0.375, 0.0, 0.625, 0.0, 0.625, 0.25, 0.375, 0.25, 0.375, 0.25, 0.625, 0.25, 0.625, 0.5, 0.375, 0.5, 0.375, 0.5, 0.625, 0.5, 0.625, 0.75, 0.375, 0.75, 0.375, 0.75, 0.625, 0.75, 0.625, 1.0, 0.375, 1.0, 0.1375, 0.7375, 0.125, 0.75, 0.125, 0.5, 0.375, 0.5, 0.375, 0.75, 0.3625, 0.7375, 0.3625, 0.5125, 0.1375, 0.5125, 0.375, 0.75, 0.125, 0.75, 0.1375, 0.7375, 0.3625, 0.7375, 0.875, 0.5, 0.875, 0.75, 0.625, 0.75, 0.6375, 0.7375, 0.8625, 0.7375, 0.8625, 0.5125, 0.625, 0.75, 0.625, 0.5, 0.875, 0.5, 0.8625, 0.5125, 0.6375, 0.5125, 0.6375, 0.7375, 0.5625, 0.0, 0.4375, 0.0, 0.4375, 0.25, 0.5625, 0.25, 0.5625, 0.25, 0.4375, 0.25, 0.4375, 0.5, 0.5625, 0.5, 0.4375, 0.5, 0.4375, 0.75, 0.5625, 0.75, 0.5625, 0.5, 0.4375, 0.75, 0.4375, 1.0, 0.5625, 1.0, 0.5625, 0.75])
me_cube_004.update()

# ---- curves / text
cu_beziercircle = bpy.data.curves.new('BezierCircle', 'CURVE')
cu_beziercircle.dimensions = '3D'
_sp = cu_beziercircle.splines.new('BEZIER'); _sp.bezier_points.add(3)
_sp.bezier_points.foreach_set('co', [-1.0, 0.0, 0.0, 0.0, 1.0, 0.0, 1.0, 0.0, 0.0, 0.0, -1.0, 0.0])
_sp.bezier_points.foreach_set('handle_left', [-1.0, -0.5521, 0.0, -0.5521, 1.0, 0.0, 1.0, 0.5521, 0.0, 0.5521, -1.0, 0.0])
_sp.bezier_points.foreach_set('handle_right', [-1.0, 0.5521, 0.0, 0.5521, 1.0, 0.0, 1.0, -0.5521, 0.0, -0.5521, -1.0, 0.0])
for _p, _l, _r in zip(_sp.bezier_points, ['AUTO', 'AUTO', 'AUTO', 'AUTO'], ['AUTO', 'AUTO', 'AUTO', 'AUTO']): _p.handle_left_type = _l; _p.handle_right_type = _r
_sp.order_u = 0
_sp.order_v = 0
_sp.use_cyclic_u = True
cu_beziercircle.use_path = True
cu_beziercircle.fill_mode = 'FULL'

# ---- objects
ob_camera = bpy.data.objects.new('Camera', cam_camera)
ob_cube = bpy.data.objects.new('Cube', me_cube_001)
ob_cube_001 = bpy.data.objects.new('Cube.001', me_cube)
ob_cylinder = bpy.data.objects.new('Cylinder', me_cylinder)
ob_beziercircle = bpy.data.objects.new('BezierCircle', cu_beziercircle)
ob_sun = bpy.data.objects.new('Sun', light_sun)
ob_cube_002 = bpy.data.objects.new('Cube.002', me_cube_003)
ob_cube_003 = bpy.data.objects.new('Cube.003', me_cube_004)

# ---- transforms, parenting, visibility, modifiers, constraints
ob_camera.location = (-1.22, -17.53, -88.49)
ob_camera.rotation_euler = (-2.802, 0.06648, -9.612)
ob_cube.location = (0.0, 0.0, -7.705)
ob_cube.rotation_euler = (-1.571, -0.0, 0.0)
ob_cube.scale = (1.102, 1.052, 1.049)
_m = ob_cube.modifiers.new('Array', 'ARRAY')
_m.count = 67
_m.relative_offset_displace = (0.05, 1.0, 0.0)
_m = ob_cube.modifiers.new('Curve', 'CURVE')
_m.object = ob_beziercircle
ob_cube_001.location = (0.07856, -0.0576, 0.0)
ob_cube_001.rotation_euler = (-0.3915, -0.2808, -0.02661)
ob_cube_001.scale = (0.5845, 0.5845, 0.5845)
ob_cube_001.hide_render = True
ob_cylinder.location = (0.0, 0.0, 0.0)
ob_cylinder.rotation_euler = (0.0, -0.0, -0.3344)
ob_cylinder.scale = (0.6667, 0.6667, 0.6667)
ob_cylinder.hide_render = True
ob_beziercircle.location = (0.0, 0.0, 0.0)
ob_beziercircle.scale = (4.882, 4.882, 4.882)
ob_sun.location = (-33.79, 2.762, -34.78)
ob_sun.rotation_euler = (1.487, 0.0, 0.0)
ob_cube_002.location = (28.87, -10.63, -6.747)
ob_cube_002.rotation_euler = (-1.571, -0.0, 0.0)
ob_cube_002.scale = (1.102, 1.052, 1.049)
_m = ob_cube_002.modifiers.new('Array', 'ARRAY')
_m.count = 67
_m.relative_offset_displace = (0.05, 1.0, 0.0)
_m = ob_cube_002.modifiers.new('Curve', 'CURVE')
_m.object = ob_beziercircle
ob_cube_003.location = (7.694, 18.65, 9.521)
ob_cube_003.rotation_euler = (-1.571, -0.0, 0.0)
ob_cube_003.scale = (1.102, 1.052, 1.049)
_m = ob_cube_003.modifiers.new('Array', 'ARRAY')
_m.count = 67
_m.relative_offset_displace = (0.05, 1.0, 0.0)
_m = ob_cube_003.modifiers.new('Curve', 'CURVE')
_m.object = ob_beziercircle

# ---- collection membership
col_collection.objects.link(ob_camera)
col_collection.objects.link(ob_cube)
col_collection.objects.link(ob_cube_001)
col_collection.objects.link(ob_cylinder)
col_collection.objects.link(ob_beziercircle)
col_collection.objects.link(ob_sun)
col_collection.objects.link(ob_cube_002)
col_collection.objects.link(ob_cube_003)

# ---- scene / render settings (as saved in the file)
scene.camera = ob_camera
scene.frame_start = 1; scene.frame_end = 250; scene.frame_set(0)
scene.render.engine = 'BLENDER_EEVEE_NEXT'
scene.render.resolution_x = 3000
scene.render.resolution_y = 3000
scene.render.filter_size = 0.0
scene.render.film_transparent = True
scene.render.use_freestyle = True
scene.render.line_thickness = 4.0
scene.cycles.sampling_pattern = 'TABULATED_SOBOL'
scene.eevee.taa_samples = 1
scene.eevee.taa_render_samples = 1
scene.view_settings.view_transform = 'Standard'
scene.unit_settings.scale_length = 0.01
bpy.context.view_layer.update()
